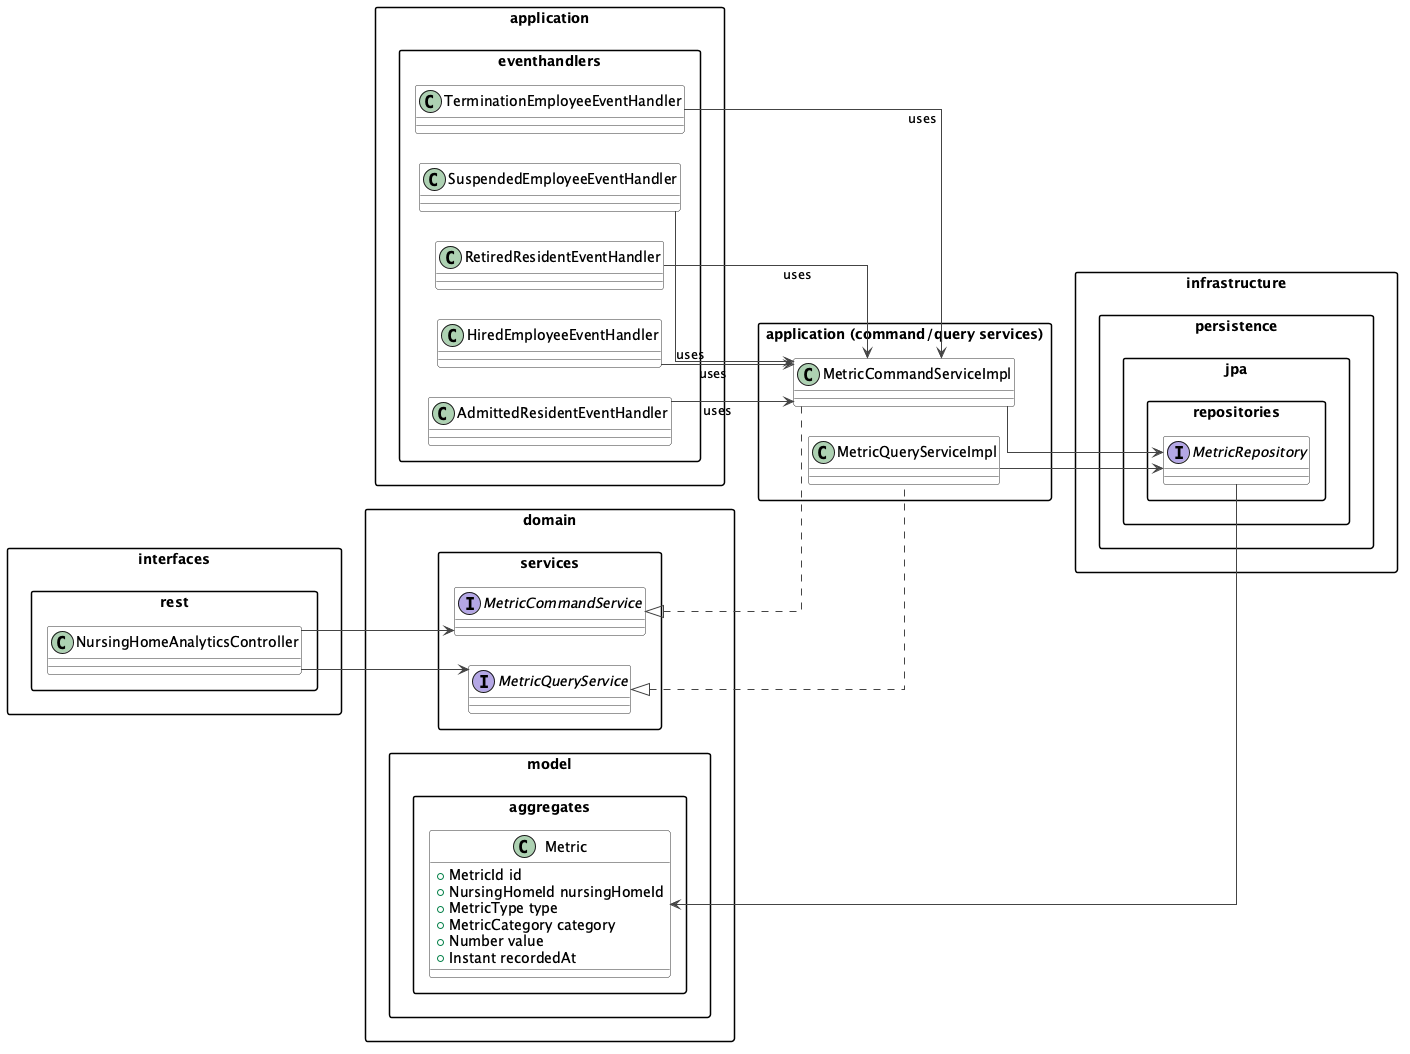

The diagram above was rendered by PlantUML. Its source (embedded in the PNG):
@startuml
' Bounded Context: analytics
' Compact view: aggregates, services, repositories, controllers.
' Individual commands/queries/resources/assemblers are omitted for readability.

left to right direction
skinparam linetype ortho
skinparam nodesep 30
skinparam ranksep 50
skinparam shadowing false
skinparam packageStyle rectangle
skinparam class {
  BackgroundColor White
  ArrowColor #444444
  BorderColor #333333
}

package "domain.model.aggregates" {
  class Metric {
    +MetricId id
    +NursingHomeId nursingHomeId
    +MetricType type
    +MetricCategory category
    +Number value
    +Instant recordedAt
  }
}

package "domain.services" {
  interface MetricCommandService
  interface MetricQueryService
}

package "application (command/query services)" {
  class MetricCommandServiceImpl
  class MetricQueryServiceImpl
}

package "application.eventhandlers" {
  class AdmittedResidentEventHandler
  class HiredEmployeeEventHandler
  class RetiredResidentEventHandler
  class SuspendedEmployeeEventHandler
  class TerminationEmployeeEventHandler
}

package "infrastructure.persistence.jpa.repositories" {
  interface MetricRepository
}

package "interfaces.rest" {
  class NursingHomeAnalyticsController
}

MetricRepository --> Metric

MetricCommandService <|.. MetricCommandServiceImpl
MetricQueryService <|.. MetricQueryServiceImpl

MetricCommandServiceImpl --> MetricRepository
MetricQueryServiceImpl --> MetricRepository

NursingHomeAnalyticsController --> MetricQueryService
NursingHomeAnalyticsController --> MetricCommandService

' Event handlers use command service to record derived metrics
' from other bounded contexts (nursing, hcm) via domain events
AdmittedResidentEventHandler --> MetricCommandServiceImpl : uses
HiredEmployeeEventHandler --> MetricCommandServiceImpl : uses
RetiredResidentEventHandler --> MetricCommandServiceImpl : uses
SuspendedEmployeeEventHandler --> MetricCommandServiceImpl : uses
TerminationEmployeeEventHandler --> MetricCommandServiceImpl : uses

@enduml